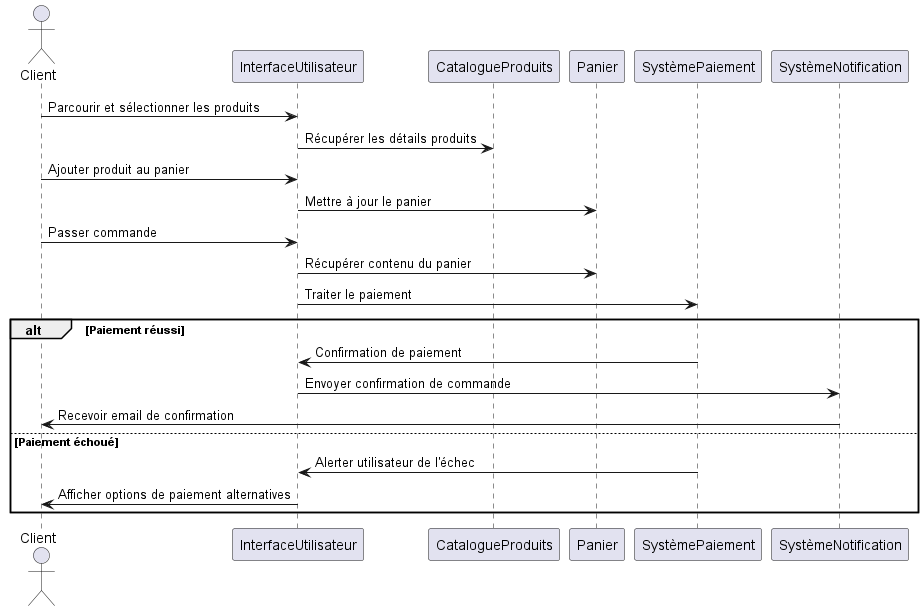

The diagram above was rendered by PlantUML. Its source (embedded in the PNG):
@startuml

actor Client
participant "InterfaceUtilisateur" as IU
participant "CatalogueProduits" as CP
participant "Panier" as Pan
participant "SystèmePaiement" as Pai
participant "SystèmeNotification" as Notif

Client -> IU: Parcourir et sélectionner les produits
IU -> CP: Récupérer les détails produits
Client -> IU: Ajouter produit au panier
IU -> Pan: Mettre à jour le panier

Client -> IU: Passer commande
IU -> Pan: Récupérer contenu du panier
IU -> Pai: Traiter le paiement
alt Paiement réussi
    Pai -> IU: Confirmation de paiement
    IU -> Notif: Envoyer confirmation de commande
    Notif -> Client: Recevoir email de confirmation
else Paiement échoué
    Pai -> IU: Alerter utilisateur de l'échec
    IU -> Client: Afficher options de paiement alternatives
end
@enduml